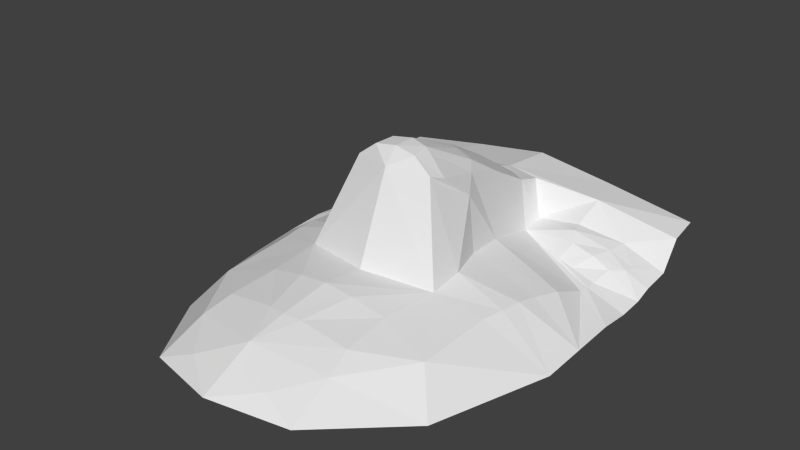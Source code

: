 # Source: head.blend  (saved by Blender 2.64.0; exported with 4.5.12 LTS)
import bpy
from mathutils import Matrix  # noqa: F401  (used for matrix-valued properties, if any)

bpy.ops.wm.read_factory_settings(use_empty=True)
scene = bpy.context.scene
scene.name = 'Scene'

# ---- collections
col_collection_1 = bpy.data.collections.new('Collection 1'); scene.collection.children.link(col_collection_1)
col_collection_2 = bpy.data.collections.new('Collection 2'); scene.collection.children.link(col_collection_2)
col_collection_3 = bpy.data.collections.new('Collection 3'); scene.collection.children.link(col_collection_3)
col_collection_4 = bpy.data.collections.new('Collection 4'); scene.collection.children.link(col_collection_4)
col_collection_5 = bpy.data.collections.new('Collection 5'); scene.collection.children.link(col_collection_5)
col_collection_6 = bpy.data.collections.new('Collection 6'); scene.collection.children.link(col_collection_6)
col_collection_7 = bpy.data.collections.new('Collection 7'); scene.collection.children.link(col_collection_7)
col_collection_8 = bpy.data.collections.new('Collection 8'); scene.collection.children.link(col_collection_8)
col_collection_9 = bpy.data.collections.new('Collection 9'); scene.collection.children.link(col_collection_9)
col_collection_10 = bpy.data.collections.new('Collection 10'); scene.collection.children.link(col_collection_10)
col_collection_11 = bpy.data.collections.new('Collection 11'); scene.collection.children.link(col_collection_11)
col_collection_12 = bpy.data.collections.new('Collection 12'); scene.collection.children.link(col_collection_12)
col_collection_13 = bpy.data.collections.new('Collection 13'); scene.collection.children.link(col_collection_13)
col_collection_14 = bpy.data.collections.new('Collection 14'); scene.collection.children.link(col_collection_14)
col_collection_15 = bpy.data.collections.new('Collection 15'); scene.collection.children.link(col_collection_15)
col_collection_16 = bpy.data.collections.new('Collection 16'); scene.collection.children.link(col_collection_16)
col_collection_17 = bpy.data.collections.new('Collection 17'); scene.collection.children.link(col_collection_17)
col_collection_18 = bpy.data.collections.new('Collection 18'); scene.collection.children.link(col_collection_18)
col_collection_19 = bpy.data.collections.new('Collection 19'); scene.collection.children.link(col_collection_19)
col_collection_20 = bpy.data.collections.new('Collection 20'); scene.collection.children.link(col_collection_20)

# ---- world
world_world = bpy.data.worlds.new('World'); scene.world = world_world
world_world.color = (0.05088, 0.05088, 0.05088)
world_world.use_sun_shadow = False
world_world.sun_shadow_jitter_overblur = 0.0
world_world.cycles.sampling_method = 'MANUAL'
world_world.cycles.sample_map_resolution = 256

# ---- meshes
me_head_001 = bpy.data.meshes.new('head.001')
me_head_001.from_pydata([(0.002401, 0.05181, -0.102), (-0.5022, 1.654, -0.627), (-1.109, 1.282, -0.8984), (-0.0001832, -0.1673, -0.6439), (-1.063, 1.677, -0.73), (-0.4307, 0.1573, -0.6485), (-0.2508, 0.1239, -0.1154), (-1.09, 1.446, -0.7397), (-0.000151, 0.1428, -0.006323), (0.001552, 0.9229, -0.3212), (-0.2661, 1.216, -0.777), (-0.1376, 0.1344, -0.02782), (-1.097, 0.3695, -0.9828), (-0.0007568, 1.266, -0.5098), (-0.5922, 1.358, -0.6046), (-0.3086, 0.686, -0.6957), (-0.8479, 1.243, -0.7702), (-0.2089, 0.8295, -0.3424), (-1.091, 0.09318, -1.005), (-1.106, 0.9956, -0.9616), (-0.2666, 1.066, -0.8029), (-0.7716, 1.027, -0.7921), (-1.106, 1.104, -0.925), (-0.1935, 1.269, -0.5425), (-0.1883, 1.117, -0.5013), (-0.4791, -1.204, -0.892), (-0.8779, -0.6645, -0.9879), (-0.000315, -1.001, -0.696), (-0.4575, -0.9103, -0.7594), (-0.4376, -0.06849, -0.6712), (-0.718, -0.4951, -0.7718), (-0.3998, -0.428, -0.6741), (-0.1824, -0.4393, -0.6251), (-0.0002366, -0.4424, -0.6058), (-0.9812, 1.14, -0.8469), (-0.01533, -1.326, -0.8583), (-0.0765, 0.6016, -0.1545), (-0.1799, 0.5898, -0.1901), (0.000974, 0.6272, -0.1532), (-0.2402, 0.5153, -0.2269), (-0.1538, 0.2529, -0.05236), (-0.2766, 0.2174, -0.15), (-0.1152, 0.2558, -0.01851), (0.0002963, 0.285, -0.007351), (-0.2597, -1.153, -0.8053), (-0.0003702, 1.637, -0.5466), (-0.07688, 1.171, -0.4981), (0.0001147, 1.177, -0.4981), (-0.5787, 1.123, -0.7235), (-0.5417, 1.061, -0.7649), (-0.5548, 1.21, -0.7262), (-0.8236, 1.131, -0.7803), (-0.3434, 0.4168, -0.666), (-1.099, 0.6464, -0.9674), (-0.9646, 1.077, -0.8447), (-0.857, 0.905, -0.8909), (-0.8385, 0.7918, -0.8991), (-0.7676, 0.2591, -0.7552), (-0.7542, 0.1262, -0.7496), (-0.7294, -0.01538, -0.7481), (-0.8185, 0.5724, -0.8129), (-0.7803, 0.3912, -0.7799), (-0.6918, 0.9326, -0.8597), (-0.301, 0.4202, -0.3172), (-0.1083, -0.7425, -0.6537), (-0.4203, -0.7366, -0.7009), (-0.0002707, -0.7603, -0.6465), (-0.8898, 1.013, -0.8397), (-0.6248, 1.045, -0.7656), (-0.5846, 0.9506, -0.841), (-0.8473, 0.8456, -0.8952), (-1.099, 0.8457, -0.9835), (-0.6896, 0.8632, -0.8747)], [], [(20, 17, 24), (17, 15, 63, 6, 41, 39), (48, 20, 10, 50), (40, 11, 42), (65, 28, 27, 64), (11, 6, 0), (9, 24, 17), (24, 9, 46), (5, 6, 63, 52), (64, 27, 66), (18, 58, 57, 12), (20, 48, 49), (41, 6, 11, 40), (15, 17, 20), (19, 67, 55), (9, 47, 46), (1, 4, 14), (59, 58, 18), (29, 0, 6), (42, 11, 8, 43), (0, 8, 11), (10, 20, 24), (29, 6, 5), (4, 7, 14), (0, 29, 3), (19, 22, 54), (26, 25, 28), (59, 18, 30), (28, 30, 26), (27, 28, 44), (30, 28, 65), (18, 26, 30), (29, 31, 32), (29, 32, 33, 3), (29, 30, 31), (2, 34, 16), (2, 22, 34), (35, 27, 44), (17, 39, 37), (9, 36, 38), (17, 37, 36, 9), (39, 41, 40, 37), (36, 42, 43, 38), (37, 40, 42, 36), (25, 35, 44), (28, 25, 44), (23, 14, 16, 50, 10), (23, 10, 24), (45, 1, 14, 23, 13), (23, 24, 46), (13, 23, 46), (47, 13, 46), (71, 70, 55, 19), (7, 2, 16, 14), (16, 48, 50), (49, 48, 51, 21, 68), (16, 34, 51), (48, 16, 51), (57, 61, 12), (61, 60, 12), (12, 60, 56, 53), (22, 54, 34), (21, 67, 19, 54), (58, 5, 57), (5, 52, 61, 57), (52, 15, 60, 61), (60, 15, 20, 72, 56), (29, 59, 30), (72, 20, 69, 62, 55, 70), (29, 5, 58, 59), (67, 21, 62, 55), (51, 34, 54, 21), (52, 63, 15), (32, 64, 66, 33), (31, 65, 64, 32), (31, 30, 65), (21, 68, 69, 62), (69, 68, 49, 20), (53, 56, 70, 71), (56, 72, 70)])
me_head_001.use_remesh_preserve_volume = False
me_head_001.use_remesh_preserve_attributes = False
me_head_001.use_mirror_vertex_groups = False
me_head_001.update()

# ---- objects
ob_head = bpy.data.objects.new('head', me_head_001)

# ---- transforms, parenting, visibility, modifiers, constraints
ob_head.location = (0.0, 0.0, 0.0)
ob_head.lineart.crease_threshold = 0.0
_m = ob_head.modifiers.new('Mirror', 'MIRROR')
_m.merge_threshold = 0.1

# ---- collection membership
col_collection_1.objects.link(ob_head)
col_collection_2.objects.link(ob_head)
col_collection_3.objects.link(ob_head)
col_collection_4.objects.link(ob_head)
col_collection_5.objects.link(ob_head)
col_collection_6.objects.link(ob_head)
col_collection_7.objects.link(ob_head)
col_collection_8.objects.link(ob_head)
col_collection_9.objects.link(ob_head)
col_collection_10.objects.link(ob_head)
col_collection_11.objects.link(ob_head)
col_collection_12.objects.link(ob_head)
col_collection_13.objects.link(ob_head)
col_collection_14.objects.link(ob_head)
col_collection_15.objects.link(ob_head)
col_collection_16.objects.link(ob_head)
col_collection_17.objects.link(ob_head)
col_collection_18.objects.link(ob_head)
col_collection_19.objects.link(ob_head)
col_collection_20.objects.link(ob_head)

# ---- scene / render settings (as saved in the file)
scene.frame_start = 1; scene.frame_end = 250; scene.frame_set(0)
scene.render.engine = 'BLENDER_EEVEE_NEXT'
scene.render.image_settings.color_mode = 'RGB'
scene.render.image_settings.compression = 90
scene.render.resolution_percentage = 50
scene.render.dither_intensity = 0.0
scene.render.bake_margin = 2
scene.render.bake_bias = 0.0
scene.cycles.use_denoising = False
scene.cycles.samples = 10
scene.cycles.sampling_pattern = 'TABULATED_SOBOL'
scene.cycles.light_sampling_threshold = 0.0
scene.cycles.use_adaptive_sampling = False
scene.cycles.use_light_tree = False
scene.cycles.blur_glossy = 0.0
scene.cycles.volume_bounces = 1
scene.cycles.pixel_filter_type = 'GAUSSIAN'
scene.cycles.sample_clamp_indirect = 0.0
scene.view_settings.view_transform = 'Standard'
bpy.context.view_layer.update()

# ---- added for rendering (the .blend has no active camera and no usable light): camera, sun
cam_auto = bpy.data.cameras.new('AutoCamera')
cam_auto.lens = 50.0
cam_auto.sensor_width = 36.0
cam_auto.clip_end = 1000.0
ob_auto_camera = bpy.data.objects.new('AutoCamera', cam_auto)
scene.collection.objects.link(ob_auto_camera)
ob_auto_camera.location = (3.57537, -4.11467, 2.35457)
ob_auto_camera.rotation_euler = (1.09748, -7.21219e-08, 0.694738)
scene.camera = ob_auto_camera
light_auto_sun = bpy.data.lights.new('AutoSun', 'SUN')
light_auto_sun.energy = 3.0
light_auto_sun.angle = 0.0523599
ob_auto_sun = bpy.data.objects.new('AutoSun', light_auto_sun)
scene.collection.objects.link(ob_auto_sun)
ob_auto_sun.rotation_euler = (0.872665, 0.174533, 0.523599)
bpy.context.view_layer.update()
